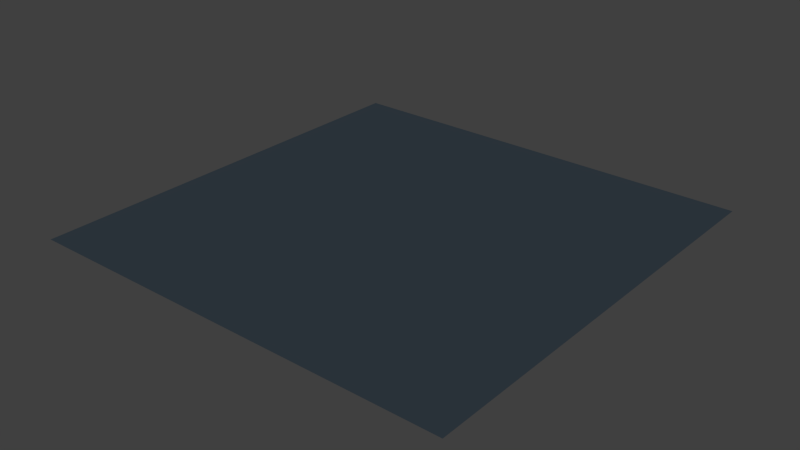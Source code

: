 # Source: water1.blend  (saved by Blender 2.76.0; exported with 4.5.12 LTS)
import bpy
from mathutils import Matrix  # noqa: F401  (used for matrix-valued properties, if any)

bpy.ops.wm.read_factory_settings(use_empty=True)
scene = bpy.context.scene
scene.name = 'Scene'

# ---- collections
col_collection_1 = bpy.data.collections.new('Collection 1'); scene.collection.children.link(col_collection_1)

# ---- materials (node trees are filled in below, after node groups)
mat_material = bpy.data.materials.new('Material')
mat_material.alpha_threshold = 0.0
mat_material.roughness = 0.5

# ---- material node trees
mat_material.use_nodes = True; mat_material.node_tree.nodes.clear()
_N = mat_material.node_tree.nodes; _L = mat_material.node_tree.links
n0 = _N.new('ShaderNodeOutputMaterial'); n0.name = 'Material Output'; n0.location = (487, 300)
n1 = _N.new('ShaderNodeTexNoise'); n1.name = 'Noise Texture'; n1.location = (-8, 300)
n1.inputs[2].default_value = 25.0
n1.inputs[3].default_value = 0.5
n1.inputs[8].default_value = 1.0
n2 = _N.new('ShaderNodeTexCoord'); n2.name = 'Texture Coordinate'; n2.location = (-616, 444)
n3 = _N.new('ShaderNodeBsdfAnisotropic'); n3.name = 'Glossy BSDF'; n3.location = (257, 489)
n3.distribution = 'BECKMANN'
n3.inputs[0].default_value = (0.4448, 0.6213, 0.8, 1.0)
n3.inputs[1].default_value = 0.0
n4 = _N.new('ShaderNodeMapping'); n4.name = 'Mapping'; n4.location = (-415, 424)
n4.inputs[1].default_value = (1.0, 1.0, 0.0)
n5 = _N.new('ShaderNodeMath'); n5.name = 'Math'; n5.location = (261, 266)
n5.operation = 'MULTIPLY'
n5.inputs[1].default_value = 0.2
n6 = _N.new('ShaderNodeDisplacement'); n6.name = 'Displacement'; n6.location = (0, 0)
n6.inputs[1].default_value = 0.0
n6.inputs[2].default_value = 0.1
_L.new(n4.outputs[0], n1.inputs[0])
_L.new(n1.outputs[1], n5.inputs[0])
_L.new(n2.outputs[0], n4.inputs[0])
_L.new(n3.outputs[0], n0.inputs[0])
_L.new(n5.outputs[0], n6.inputs[0])
_L.new(n6.outputs[0], n0.inputs[2])
n0.is_active_output = True

# ---- world
world_world = bpy.data.worlds.new('World'); scene.world = world_world
world_world.color = (0.05088, 0.05088, 0.05088)
world_world.use_sun_shadow = False
world_world.sun_shadow_jitter_overblur = 0.0
world_world.cycles.sampling_method = 'MANUAL'
world_world.cycles.sample_map_resolution = 256

# ---- lights
light_spot = bpy.data.lights.new('Spot', 'SPOT')
light_spot.transmission_factor = 0.0
light_spot.energy = 100.0
light_spot.shadow_buffer_clip_start = 0.5
light_spot.shadow_soft_size = 0.1
light_spot.shadow_maximum_resolution = 0.006
light_spot.use_absolute_resolution = True
light_spot.cycles.use_multiple_importance_sampling = False

# ---- meshes
me_plane = bpy.data.meshes.new('Plane')
me_plane.from_pydata([(-1.0, -1.0, 0.0), (1.0, -1.0, 0.0), (-1.0, 1.0, 0.0), (1.0, 1.0, 0.0)], [], [(0, 1, 3, 2)])
me_plane.materials.append(mat_material)
me_plane.use_remesh_preserve_volume = False
me_plane.use_remesh_preserve_attributes = False
me_plane.use_mirror_vertex_groups = False
me_plane.update()

# ---- objects
ob_spot = bpy.data.objects.new('Spot', light_spot)
ob_plane = bpy.data.objects.new('Plane', me_plane)

# ---- transforms, parenting, visibility, modifiers, constraints
ob_spot.location = (0.0, 0.0, 1.896)
ob_spot.lineart.crease_threshold = 0.0
ob_plane.location = (0.0, 0.0, 0.0)
ob_plane.lineart.crease_threshold = 0.0

# ---- collection membership
col_collection_1.objects.link(ob_spot)
col_collection_1.objects.link(ob_plane)

# ---- scene / render settings (as saved in the file)
scene.frame_start = 1; scene.frame_end = 600; scene.frame_set(614)
scene.render.engine = 'CYCLES'
scene.render.resolution_x = 640
scene.render.resolution_y = 360
scene.render.dither_intensity = 0.0
scene.cycles.use_denoising = False
scene.cycles.samples = 100
scene.cycles.sampling_pattern = 'TABULATED_SOBOL'
scene.cycles.light_sampling_threshold = 0.0
scene.cycles.use_adaptive_sampling = False
scene.cycles.use_light_tree = False
scene.cycles.blur_glossy = 0.0
scene.cycles.pixel_filter_type = 'GAUSSIAN'
scene.cycles.sample_clamp_indirect = 0.0
scene.view_settings.view_transform = 'Standard'
bpy.context.view_layer.update()

# ---- added for rendering (the .blend has no active camera): camera
cam_auto = bpy.data.cameras.new('AutoCamera')
cam_auto.lens = 50.0
cam_auto.sensor_width = 36.0
cam_auto.clip_end = 1000.0
ob_auto_camera = bpy.data.objects.new('AutoCamera', cam_auto)
scene.collection.objects.link(ob_auto_camera)
ob_auto_camera.location = (2.61693, -3.14032, 2.09354)
ob_auto_camera.rotation_euler = (1.09748, -7.21219e-08, 0.694738)
scene.camera = ob_auto_camera
bpy.context.view_layer.update()
